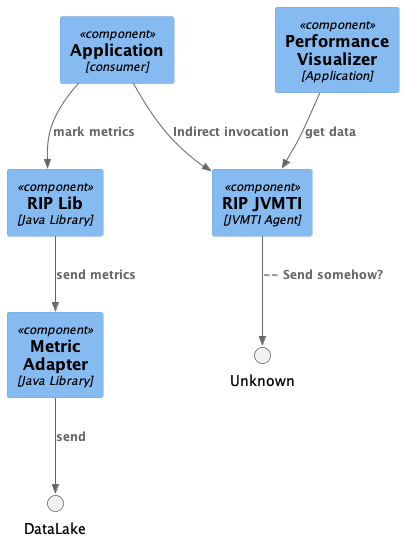

The diagram above was rendered by PlantUML. Its source (embedded in the PNG):
@startuml

!include <C4/C4_Component>

Component(App, "Application", "consumer")
Component(RipLib, "RIP Lib", "Java Library")
Component(MetricAdapter, "Metric\nAdapter", "Java Library")
Component(Rip_JVMTI, "RIP JVMTI", "JVMTI Agent")
Component(Rip_PerfViz, "Performance\nVisualizer", "Application")

Rel(App, RipLib, "mark metrics")
Rel(RipLib, MetricAdapter, "send metrics")
Rel(App, Rip_JVMTI, "Indirect invocation")
Rel(Rip_JVMTI, Unknown, "-- Send somehow?")
Rel(Rip_PerfViz, Rip_JVMTI, "get data")
Rel(MetricAdapter, DataLake, "send")

@enduml